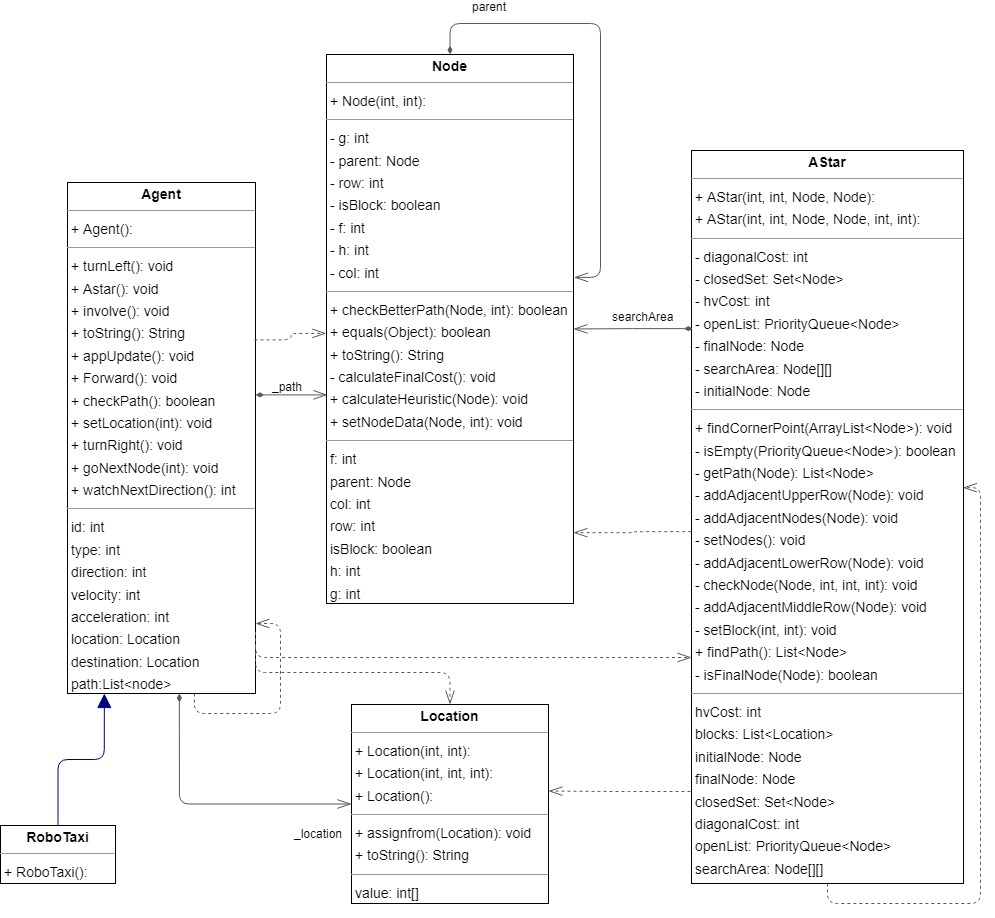

The diagram above was exported from draw.io. Its source (the exported page's mxGraphModel, read from the mxfile embedded in the PNG):
<mxGraphModel dx="1822" dy="1625" grid="1" gridSize="10" guides="1" tooltips="1" connect="1" arrows="1" fold="1" page="0" pageScale="1" pageWidth="827" pageHeight="1169" background="none" math="0" shadow="0">
  <root>
    <mxCell id="0" />
    <mxCell id="1" parent="0" />
    <mxCell id="node3" value="&lt;p style=&quot;margin:0px;margin-top:4px;text-align:center;&quot;&gt;&lt;b&gt;AStar&lt;/b&gt;&lt;/p&gt;&lt;hr size=&quot;1&quot;/&gt;&lt;p style=&quot;margin:0 0 0 4px;line-height:1.6;&quot;&gt;+ AStar(int, int, Node, Node): &lt;br/&gt;+ AStar(int, int, Node, Node, int, int): &lt;/p&gt;&lt;hr size=&quot;1&quot;/&gt;&lt;p style=&quot;margin:0 0 0 4px;line-height:1.6;&quot;&gt;- diagonalCost: int&lt;br/&gt;- closedSet: Set&amp;lt;Node&amp;gt;&lt;br/&gt;- hvCost: int&lt;br/&gt;- openList: PriorityQueue&amp;lt;Node&amp;gt;&lt;br/&gt;- finalNode: Node&lt;br/&gt;- searchArea: Node[][]&lt;br/&gt;- initialNode: Node&lt;/p&gt;&lt;hr size=&quot;1&quot;/&gt;&lt;p style=&quot;margin:0 0 0 4px;line-height:1.6;&quot;&gt;+ findCornerPoint(ArrayList&amp;lt;Node&amp;gt;): void&lt;br/&gt;- isEmpty(PriorityQueue&amp;lt;Node&amp;gt;): boolean&lt;br/&gt;- getPath(Node): List&amp;lt;Node&amp;gt;&lt;br/&gt;- addAdjacentUpperRow(Node): void&lt;br/&gt;- addAdjacentNodes(Node): void&lt;br/&gt;- setNodes(): void&lt;br/&gt;- addAdjacentLowerRow(Node): void&lt;br/&gt;- checkNode(Node, int, int, int): void&lt;br/&gt;- addAdjacentMiddleRow(Node): void&lt;br/&gt;- setBlock(int, int): void&lt;br/&gt;+ findPath(): List&amp;lt;Node&amp;gt;&lt;br/&gt;- isFinalNode(Node): boolean&lt;/p&gt;&lt;hr size=&quot;1&quot;/&gt;&lt;p style=&quot;margin:0 0 0 4px;line-height:1.6;&quot;&gt; hvCost: int&lt;br/&gt; blocks: List&amp;lt;Location&amp;gt;&lt;br/&gt; initialNode: Node&lt;br/&gt; finalNode: Node&lt;br/&gt; closedSet: Set&amp;lt;Node&amp;gt;&lt;br/&gt; diagonalCost: int&lt;br/&gt; openList: PriorityQueue&amp;lt;Node&amp;gt;&lt;br/&gt; searchArea: Node[][]&lt;/p&gt;" style="verticalAlign=top;align=left;overflow=fill;fontSize=14;fontFamily=Helvetica;html=1;rounded=0;shadow=0;comic=0;labelBackgroundColor=none;strokeWidth=1;" parent="1" vertex="1">
      <mxGeometry x="461" y="-363" width="272" height="733" as="geometry" />
    </mxCell>
    <mxCell id="node2" value="&lt;p style=&quot;margin:0px;margin-top:4px;text-align:center;&quot;&gt;&lt;b&gt;Agent&lt;/b&gt;&lt;/p&gt;&lt;hr size=&quot;1&quot;&gt;&lt;p style=&quot;margin:0 0 0 4px;line-height:1.6;&quot;&gt;+ Agent(): &lt;/p&gt;&lt;hr size=&quot;1&quot;&gt;&lt;p style=&quot;margin:0 0 0 4px;line-height:1.6;&quot;&gt;+ turnLeft(): void&lt;br&gt;+ Astar(): void&lt;br&gt;+ involve(): void&lt;br&gt;+ toString(): String&lt;br&gt;+ appUpdate(): void&lt;br&gt;+ Forward(): void&lt;br&gt;+ checkPath(): boolean&lt;br&gt;+ setLocation(int): void&lt;br&gt;+ turnRight(): void&lt;br&gt;+ goNextNode(int): void&lt;br&gt;+ watchNextDirection(): int&lt;/p&gt;&lt;hr size=&quot;1&quot;&gt;&lt;p style=&quot;margin:0 0 0 4px;line-height:1.6;&quot;&gt;id: int&lt;br&gt;&lt;/p&gt;&lt;p style=&quot;margin:0 0 0 4px;line-height:1.6;&quot;&gt;type: int&lt;br&gt; direction: int&lt;/p&gt;&lt;p style=&quot;margin:0 0 0 4px;line-height:1.6;&quot;&gt;velocity: int&lt;/p&gt;&lt;p style=&quot;margin:0 0 0 4px;line-height:1.6;&quot;&gt;acceleration: int&lt;br&gt;&lt;/p&gt;&lt;p style=&quot;margin:0 0 0 4px;line-height:1.6;&quot;&gt; location: Location&lt;/p&gt;&lt;p style=&quot;margin:0 0 0 4px;line-height:1.6;&quot;&gt;destination: Location&lt;br&gt;&lt;/p&gt;&lt;p style=&quot;margin:0 0 0 4px;line-height:1.6;&quot;&gt;path:List&amp;lt;node&amp;gt;&lt;/p&gt;" style="verticalAlign=top;align=left;overflow=fill;fontSize=14;fontFamily=Helvetica;html=1;rounded=0;shadow=0;comic=0;labelBackgroundColor=none;strokeWidth=1;" parent="1" vertex="1">
      <mxGeometry x="-163" y="-331" width="188" height="511" as="geometry" />
    </mxCell>
    <mxCell id="node4" value="&lt;p style=&quot;margin:0px;margin-top:4px;text-align:center;&quot;&gt;&lt;b&gt;Location&lt;/b&gt;&lt;/p&gt;&lt;hr size=&quot;1&quot;&gt;&lt;p style=&quot;margin:0 0 0 4px;line-height:1.6;&quot;&gt;+ Location(int, int): &lt;br&gt;+ Location(int, int, int): &lt;br&gt;+ Location(): &lt;/p&gt;&lt;hr size=&quot;1&quot;&gt;&lt;p style=&quot;margin:0 0 0 4px;line-height:1.6;&quot;&gt;+ assignfrom(Location): void&lt;br&gt;+ toString(): String&lt;/p&gt;&lt;hr size=&quot;1&quot;&gt;&lt;p style=&quot;margin:0 0 0 4px;line-height:1.6;&quot;&gt;value: int[]&lt;/p&gt;" style="verticalAlign=top;align=left;overflow=fill;fontSize=14;fontFamily=Helvetica;html=1;rounded=0;shadow=0;comic=0;labelBackgroundColor=none;strokeWidth=1;" parent="1" vertex="1">
      <mxGeometry x="121" y="191" width="197" height="199" as="geometry" />
    </mxCell>
    <mxCell id="node1" value="&lt;p style=&quot;margin:0px;margin-top:4px;text-align:center;&quot;&gt;&lt;b&gt;Node&lt;/b&gt;&lt;/p&gt;&lt;hr size=&quot;1&quot;/&gt;&lt;p style=&quot;margin:0 0 0 4px;line-height:1.6;&quot;&gt;+ Node(int, int): &lt;/p&gt;&lt;hr size=&quot;1&quot;/&gt;&lt;p style=&quot;margin:0 0 0 4px;line-height:1.6;&quot;&gt;- g: int&lt;br/&gt;- parent: Node&lt;br/&gt;- row: int&lt;br/&gt;- isBlock: boolean&lt;br/&gt;- f: int&lt;br/&gt;- h: int&lt;br/&gt;- col: int&lt;/p&gt;&lt;hr size=&quot;1&quot;/&gt;&lt;p style=&quot;margin:0 0 0 4px;line-height:1.6;&quot;&gt;+ checkBetterPath(Node, int): boolean&lt;br/&gt;+ equals(Object): boolean&lt;br/&gt;+ toString(): String&lt;br/&gt;- calculateFinalCost(): void&lt;br/&gt;+ calculateHeuristic(Node): void&lt;br/&gt;+ setNodeData(Node, int): void&lt;/p&gt;&lt;hr size=&quot;1&quot;/&gt;&lt;p style=&quot;margin:0 0 0 4px;line-height:1.6;&quot;&gt; f: int&lt;br/&gt; parent: Node&lt;br/&gt; col: int&lt;br/&gt; row: int&lt;br/&gt; isBlock: boolean&lt;br/&gt; h: int&lt;br/&gt; g: int&lt;/p&gt;" style="verticalAlign=top;align=left;overflow=fill;fontSize=14;fontFamily=Helvetica;html=1;rounded=0;shadow=0;comic=0;labelBackgroundColor=none;strokeWidth=1;" parent="1" vertex="1">
      <mxGeometry x="96" y="-459" width="247" height="549" as="geometry" />
    </mxCell>
    <mxCell id="node0" value="&lt;p style=&quot;margin:0px;margin-top:4px;text-align:center;&quot;&gt;&lt;b&gt;RoboTaxi&lt;/b&gt;&lt;/p&gt;&lt;hr size=&quot;1&quot;/&gt;&lt;p style=&quot;margin:0 0 0 4px;line-height:1.6;&quot;&gt;+ RoboTaxi(): &lt;/p&gt;" style="verticalAlign=top;align=left;overflow=fill;fontSize=14;fontFamily=Helvetica;html=1;rounded=0;shadow=0;comic=0;labelBackgroundColor=none;strokeWidth=1;" parent="1" vertex="1">
      <mxGeometry x="-230" y="312" width="115" height="58" as="geometry" />
    </mxCell>
    <mxCell id="edge10" value="" style="html=1;rounded=1;edgeStyle=orthogonalEdgeStyle;dashed=1;startArrow=none;endArrow=openThin;endSize=12;strokeColor=#595959;exitX=0.500;exitY=1.000;exitDx=0;exitDy=0;entryX=0.998;entryY=0.46;entryDx=0;entryDy=0;entryPerimeter=0;" parent="1" source="node3" target="node3" edge="1">
      <mxGeometry width="50" height="50" relative="1" as="geometry">
        <Array as="points">
          <mxPoint x="597" y="390" />
          <mxPoint x="750" y="390" />
          <mxPoint x="750" y="-26" />
        </Array>
      </mxGeometry>
    </mxCell>
    <mxCell id="edge9" value="" style="html=1;rounded=1;edgeStyle=orthogonalEdgeStyle;dashed=1;startArrow=none;endArrow=openThin;endSize=12;strokeColor=#595959;entryX=1.000;entryY=0.435;entryDx=0;entryDy=0;" parent="1" target="node4" edge="1">
      <mxGeometry width="50" height="50" relative="1" as="geometry">
        <Array as="points" />
        <mxPoint x="460" y="278" as="sourcePoint" />
      </mxGeometry>
    </mxCell>
    <mxCell id="edge8" value="" style="html=1;rounded=1;edgeStyle=orthogonalEdgeStyle;dashed=1;startArrow=none;endArrow=openThin;endSize=12;strokeColor=#595959;exitX=-0.001;exitY=0.52;exitDx=0;exitDy=0;entryX=1.000;entryY=0.871;entryDx=0;entryDy=0;exitPerimeter=0;" parent="1" source="node3" target="node1" edge="1">
      <mxGeometry width="50" height="50" relative="1" as="geometry">
        <Array as="points" />
      </mxGeometry>
    </mxCell>
    <mxCell id="edge12" value="" style="html=1;rounded=1;edgeStyle=orthogonalEdgeStyle;dashed=0;startArrow=diamondThin;endArrow=openThin;endSize=12;strokeColor=#595959;exitX=0.005;exitY=0.243;exitDx=0;exitDy=0;entryX=1.000;entryY=0.500;entryDx=0;entryDy=0;exitPerimeter=0;startFill=1;" parent="1" source="node3" target="node1" edge="1">
      <mxGeometry width="50" height="50" relative="1" as="geometry" />
    </mxCell>
    <mxCell id="label77" value="searchArea" style="edgeLabel;resizable=0;html=1;align=left;verticalAlign=top;strokeColor=default;" parent="edge12" vertex="1" connectable="0">
      <mxGeometry x="380" y="-210" as="geometry" />
    </mxCell>
    <mxCell id="edge5" value="" style="html=1;rounded=1;edgeStyle=orthogonalEdgeStyle;dashed=1;startArrow=none;endArrow=openThin;endSize=12;strokeColor=#595959;exitX=1.000;exitY=0.880;exitDx=0;exitDy=0;" parent="1" source="node2" edge="1">
      <mxGeometry width="50" height="50" relative="1" as="geometry">
        <Array as="points">
          <mxPoint x="25" y="144" />
          <mxPoint x="461" y="144" />
        </Array>
        <mxPoint x="461" y="144" as="targetPoint" />
      </mxGeometry>
    </mxCell>
    <mxCell id="edge4" value="" style="html=1;rounded=1;edgeStyle=orthogonalEdgeStyle;dashed=1;startArrow=none;endArrow=openThin;endSize=12;strokeColor=#595959;exitX=0.675;exitY=1.000;exitDx=0;exitDy=0;" parent="1" source="node2" edge="1">
      <mxGeometry width="50" height="50" relative="1" as="geometry">
        <Array as="points">
          <mxPoint x="-36" y="200" />
          <mxPoint x="50" y="200" />
          <mxPoint x="50" y="110" />
        </Array>
        <mxPoint x="25" y="110" as="targetPoint" />
      </mxGeometry>
    </mxCell>
    <mxCell id="edge2" value="" style="html=1;rounded=1;edgeStyle=orthogonalEdgeStyle;dashed=0;startArrow=diamondThin;endArrow=openThin;endSize=12;strokeColor=#595959;exitX=0.595;exitY=1.000;exitDx=0;exitDy=0;entryX=0.000;entryY=0.500;entryDx=0;entryDy=0;startFill=1;" parent="1" source="node2" target="node4" edge="1">
      <mxGeometry width="50" height="50" relative="1" as="geometry">
        <Array as="points">
          <mxPoint x="-51" y="291" />
        </Array>
      </mxGeometry>
    </mxCell>
    <mxCell id="label17" value="_location" style="edgeLabel;resizable=0;html=1;align=left;verticalAlign=top;strokeColor=default;" parent="edge2" vertex="1" connectable="0">
      <mxGeometry x="62" y="307" as="geometry" />
    </mxCell>
    <mxCell id="edge11" value="" style="html=1;rounded=1;edgeStyle=orthogonalEdgeStyle;dashed=1;startArrow=none;endArrow=openThin;endSize=12;strokeColor=#595959;exitX=1.000;exitY=0.908;exitDx=0;exitDy=0;entryX=0.500;entryY=0.000;entryDx=0;entryDy=0;" parent="1" source="node2" target="node4" edge="1">
      <mxGeometry width="50" height="50" relative="1" as="geometry">
        <Array as="points">
          <mxPoint x="220" y="159" />
        </Array>
      </mxGeometry>
    </mxCell>
    <mxCell id="edge6" value="" style="html=1;rounded=1;edgeStyle=orthogonalEdgeStyle;dashed=0;startArrow=diamondThin;endArrow=openThin;endSize=12;strokeColor=#595959;entryX=0.004;entryY=0.62;entryDx=0;entryDy=0;entryPerimeter=0;startFill=1;" parent="1" source="node2" target="node1" edge="1">
      <mxGeometry width="50" height="50" relative="1" as="geometry">
        <Array as="points">
          <mxPoint x="40" y="-119" />
        </Array>
      </mxGeometry>
    </mxCell>
    <mxCell id="label41" value="_path" style="edgeLabel;resizable=0;html=1;align=left;verticalAlign=top;strokeColor=default;" parent="edge6" vertex="1" connectable="0">
      <mxGeometry x="40" y="-140" as="geometry" />
    </mxCell>
    <mxCell id="edge7" value="" style="html=1;rounded=1;edgeStyle=orthogonalEdgeStyle;dashed=1;startArrow=none;endArrow=openThin;endSize=12;strokeColor=#595959;exitX=0.995;exitY=0.308;exitDx=0;exitDy=0;entryX=-0.001;entryY=0.508;entryDx=0;entryDy=0;exitPerimeter=0;entryPerimeter=0;" parent="1" source="node2" target="node1" edge="1">
      <mxGeometry width="50" height="50" relative="1" as="geometry">
        <Array as="points" />
      </mxGeometry>
    </mxCell>
    <mxCell id="edge1" value="" style="html=1;rounded=1;edgeStyle=orthogonalEdgeStyle;dashed=0;startArrow=diamondThin;endArrow=openThin;endSize=12;strokeColor=#595959;exitX=0.500;exitY=0.000;exitDx=0;exitDy=0;entryX=1.002;entryY=0.406;entryDx=0;entryDy=0;entryPerimeter=0;startFill=1;" parent="1" source="node1" target="node1" edge="1">
      <mxGeometry width="50" height="50" relative="1" as="geometry">
        <Array as="points">
          <mxPoint x="220" y="-490" />
          <mxPoint x="370" y="-490" />
          <mxPoint x="370" y="-236" />
        </Array>
      </mxGeometry>
    </mxCell>
    <mxCell id="edge0" value="" style="html=1;rounded=1;edgeStyle=orthogonalEdgeStyle;dashed=0;startArrow=none;endArrow=block;endSize=12;strokeColor=#000082;exitX=0.500;exitY=0.001;exitDx=0;exitDy=0;entryX=0.196;entryY=1.000;entryDx=0;entryDy=0;" parent="1" source="node0" target="node2" edge="1">
      <mxGeometry width="50" height="50" relative="1" as="geometry">
        <Array as="points" />
      </mxGeometry>
    </mxCell>
    <mxCell id="1MHptpxuymyafAPE7dTF-1" value="parent" style="edgeLabel;resizable=0;html=1;align=left;verticalAlign=top;strokeColor=default;" parent="1" vertex="1" connectable="0">
      <mxGeometry x="240" y="-520" as="geometry" />
    </mxCell>
  </root>
</mxGraphModel>